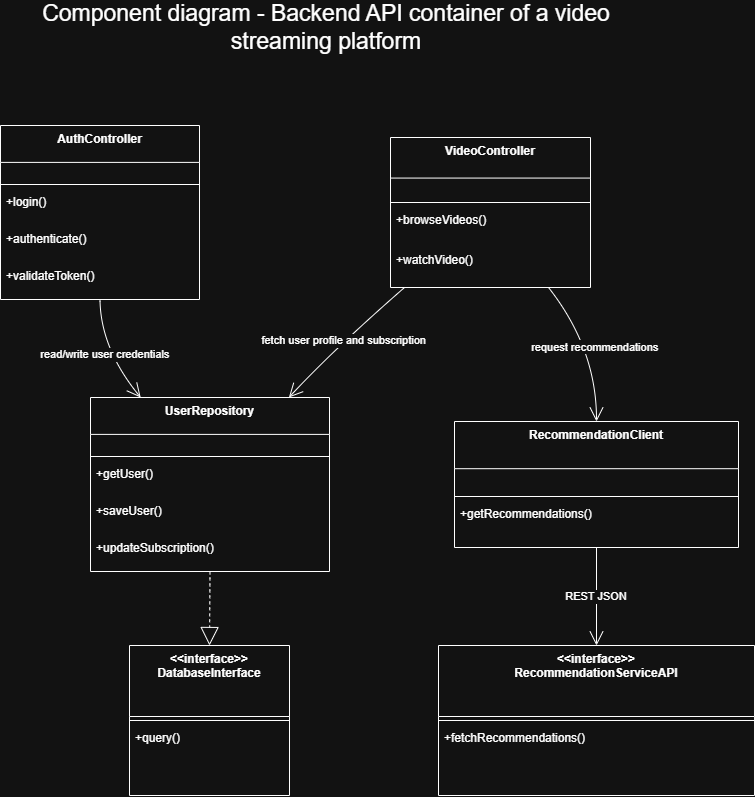

The diagram above was exported from draw.io. Its source (the exported page's mxGraphModel, read from the mxfile embedded in the PNG):
<mxGraphModel dx="822" dy="1088" grid="0" gridSize="10" guides="1" tooltips="1" connect="1" arrows="1" fold="1" page="0" pageScale="1" pageWidth="1169" pageHeight="1654" math="0" shadow="0">
  <root>
    <mxCell id="0" />
    <mxCell id="1" parent="0" />
    <mxCell id="2" parent="1" style="swimlane;fontStyle=1;align=center;verticalAlign=top;childLayout=stackLayout;horizontal=1;startSize=36.888888888888886;horizontalStack=0;resizeParent=1;resizeParentMax=0;resizeLast=0;collapsible=0;marginBottom=0;" value="AuthController" vertex="1">
      <mxGeometry height="174" width="199" x="8" y="8" as="geometry" />
    </mxCell>
    <mxCell id="3" parent="2" style="line;strokeWidth=1;fillColor=none;align=left;verticalAlign=middle;spacingTop=-1;spacingLeft=3;spacingRight=3;rotatable=0;labelPosition=right;points=[];portConstraint=eastwest;strokeColor=inherit;" vertex="1">
      <mxGeometry height="8" width="199" y="55" as="geometry" />
    </mxCell>
    <mxCell id="4" parent="2" style="text;strokeColor=none;fillColor=none;align=left;verticalAlign=top;spacingLeft=4;spacingRight=4;overflow=hidden;rotatable=0;points=[[0,0.5],[1,0.5]];portConstraint=eastwest;" value="+login()" vertex="1">
      <mxGeometry height="37" width="199" y="63" as="geometry" />
    </mxCell>
    <mxCell id="5" parent="2" style="text;strokeColor=none;fillColor=none;align=left;verticalAlign=top;spacingLeft=4;spacingRight=4;overflow=hidden;rotatable=0;points=[[0,0.5],[1,0.5]];portConstraint=eastwest;" value="+authenticate()" vertex="1">
      <mxGeometry height="37" width="199" y="100" as="geometry" />
    </mxCell>
    <mxCell id="6" parent="2" style="text;strokeColor=none;fillColor=none;align=left;verticalAlign=top;spacingLeft=4;spacingRight=4;overflow=hidden;rotatable=0;points=[[0,0.5],[1,0.5]];portConstraint=eastwest;" value="+validateToken()" vertex="1">
      <mxGeometry height="37" width="199" y="137" as="geometry" />
    </mxCell>
    <mxCell id="7" parent="1" style="swimlane;fontStyle=1;align=center;verticalAlign=top;childLayout=stackLayout;horizontal=1;startSize=40.57142857142857;horizontalStack=0;resizeParent=1;resizeParentMax=0;resizeLast=0;collapsible=0;marginBottom=0;" value="VideoController" vertex="1">
      <mxGeometry height="150" width="200" x="398" y="20" as="geometry" />
    </mxCell>
    <mxCell id="8" parent="7" style="line;strokeWidth=1;fillColor=none;align=left;verticalAlign=middle;spacingTop=-1;spacingLeft=3;spacingRight=3;rotatable=0;labelPosition=right;points=[];portConstraint=eastwest;strokeColor=inherit;" vertex="1">
      <mxGeometry height="8" width="200" y="61" as="geometry" />
    </mxCell>
    <mxCell id="9" parent="7" style="text;strokeColor=none;fillColor=none;align=left;verticalAlign=top;spacingLeft=4;spacingRight=4;overflow=hidden;rotatable=0;points=[[0,0.5],[1,0.5]];portConstraint=eastwest;" value="+browseVideos()" vertex="1">
      <mxGeometry height="41" width="200" y="69" as="geometry" />
    </mxCell>
    <mxCell id="10" parent="7" style="text;strokeColor=none;fillColor=none;align=left;verticalAlign=top;spacingLeft=4;spacingRight=4;overflow=hidden;rotatable=0;points=[[0,0.5],[1,0.5]];portConstraint=eastwest;" value="+watchVideo()" vertex="1">
      <mxGeometry height="41" width="200" y="109" as="geometry" />
    </mxCell>
    <mxCell id="11" parent="1" style="swimlane;fontStyle=1;align=center;verticalAlign=top;childLayout=stackLayout;horizontal=1;startSize=47.2;horizontalStack=0;resizeParent=1;resizeParentMax=0;resizeLast=0;collapsible=0;marginBottom=0;" value="RecommendationClient" vertex="1">
      <mxGeometry height="126" width="284" x="462" y="304" as="geometry" />
    </mxCell>
    <mxCell id="12" parent="11" style="line;strokeWidth=1;fillColor=none;align=left;verticalAlign=middle;spacingTop=-1;spacingLeft=3;spacingRight=3;rotatable=0;labelPosition=right;points=[];portConstraint=eastwest;strokeColor=inherit;" vertex="1">
      <mxGeometry height="8" width="284" y="71" as="geometry" />
    </mxCell>
    <mxCell id="13" parent="11" style="text;strokeColor=none;fillColor=none;align=left;verticalAlign=top;spacingLeft=4;spacingRight=4;overflow=hidden;rotatable=0;points=[[0,0.5],[1,0.5]];portConstraint=eastwest;" value="+getRecommendations()" vertex="1">
      <mxGeometry height="47" width="284" y="79" as="geometry" />
    </mxCell>
    <mxCell id="14" parent="1" style="swimlane;fontStyle=1;align=center;verticalAlign=top;childLayout=stackLayout;horizontal=1;startSize=36.888888888888886;horizontalStack=0;resizeParent=1;resizeParentMax=0;resizeLast=0;collapsible=0;marginBottom=0;" value="UserRepository" vertex="1">
      <mxGeometry height="174" width="239" x="98" y="280" as="geometry" />
    </mxCell>
    <mxCell id="15" parent="14" style="line;strokeWidth=1;fillColor=none;align=left;verticalAlign=middle;spacingTop=-1;spacingLeft=3;spacingRight=3;rotatable=0;labelPosition=right;points=[];portConstraint=eastwest;strokeColor=inherit;" vertex="1">
      <mxGeometry height="8" width="239" y="55" as="geometry" />
    </mxCell>
    <mxCell id="16" parent="14" style="text;strokeColor=none;fillColor=none;align=left;verticalAlign=top;spacingLeft=4;spacingRight=4;overflow=hidden;rotatable=0;points=[[0,0.5],[1,0.5]];portConstraint=eastwest;" value="+getUser()" vertex="1">
      <mxGeometry height="37" width="239" y="63" as="geometry" />
    </mxCell>
    <mxCell id="17" parent="14" style="text;strokeColor=none;fillColor=none;align=left;verticalAlign=top;spacingLeft=4;spacingRight=4;overflow=hidden;rotatable=0;points=[[0,0.5],[1,0.5]];portConstraint=eastwest;" value="+saveUser()" vertex="1">
      <mxGeometry height="37" width="239" y="100" as="geometry" />
    </mxCell>
    <mxCell id="18" parent="14" style="text;strokeColor=none;fillColor=none;align=left;verticalAlign=top;spacingLeft=4;spacingRight=4;overflow=hidden;rotatable=0;points=[[0,0.5],[1,0.5]];portConstraint=eastwest;" value="+updateSubscription()" vertex="1">
      <mxGeometry height="37" width="239" y="137" as="geometry" />
    </mxCell>
    <mxCell id="19" parent="1" style="swimlane;fontStyle=1;align=center;verticalAlign=top;childLayout=stackLayout;horizontal=1;startSize=71;horizontalStack=0;resizeParent=1;resizeParentMax=0;resizeLast=0;collapsible=0;marginBottom=0;" value="&lt;&lt;interface&gt;&gt;&#10;RecommendationServiceAPI" vertex="1">
      <mxGeometry height="150" width="316" x="446" y="528" as="geometry" />
    </mxCell>
    <mxCell id="20" parent="19" style="line;strokeWidth=1;fillColor=none;align=left;verticalAlign=middle;spacingTop=-1;spacingLeft=3;spacingRight=3;rotatable=0;labelPosition=right;points=[];portConstraint=eastwest;strokeColor=inherit;" vertex="1">
      <mxGeometry height="8" width="316" y="71" as="geometry" />
    </mxCell>
    <mxCell id="21" parent="19" style="text;strokeColor=none;fillColor=none;align=left;verticalAlign=top;spacingLeft=4;spacingRight=4;overflow=hidden;rotatable=0;points=[[0,0.5],[1,0.5]];portConstraint=eastwest;" value="+fetchRecommendations()" vertex="1">
      <mxGeometry height="47" width="316" y="79" as="geometry" />
    </mxCell>
    <mxCell id="22" parent="1" style="swimlane;fontStyle=1;align=center;verticalAlign=top;childLayout=stackLayout;horizontal=1;startSize=71;horizontalStack=0;resizeParent=1;resizeParentMax=0;resizeLast=0;collapsible=0;marginBottom=0;" value="&lt;&lt;interface&gt;&gt;&#10;DatabaseInterface" vertex="1">
      <mxGeometry height="150" width="160" x="137" y="528" as="geometry" />
    </mxCell>
    <mxCell id="23" parent="22" style="line;strokeWidth=1;fillColor=none;align=left;verticalAlign=middle;spacingTop=-1;spacingLeft=3;spacingRight=3;rotatable=0;labelPosition=right;points=[];portConstraint=eastwest;strokeColor=inherit;" vertex="1">
      <mxGeometry height="8" width="160" y="71" as="geometry" />
    </mxCell>
    <mxCell id="24" parent="22" style="text;strokeColor=none;fillColor=none;align=left;verticalAlign=top;spacingLeft=4;spacingRight=4;overflow=hidden;rotatable=0;points=[[0,0.5],[1,0.5]];portConstraint=eastwest;" value="+query()" vertex="1">
      <mxGeometry height="47" width="160" y="79" as="geometry" />
    </mxCell>
    <mxCell id="25" edge="1" parent="1" source="2" style="curved=1;startArrow=none;endArrow=open;endSize=12;exitX=0.5;exitY=1;entryX=0.21;entryY=0;" target="14" value="read/write user credentials">
      <mxGeometry relative="1" as="geometry">
        <Array as="points">
          <mxPoint x="108" y="231" />
        </Array>
      </mxGeometry>
    </mxCell>
    <mxCell id="26" edge="1" parent="1" source="7" style="curved=1;startArrow=none;endArrow=open;endSize=12;exitX=0.79;exitY=1;entryX=0.5;entryY=0;" target="11" value="request recommendations">
      <mxGeometry relative="1" as="geometry">
        <Array as="points">
          <mxPoint x="604" y="231" />
        </Array>
      </mxGeometry>
    </mxCell>
    <mxCell id="27" edge="1" parent="1" source="7" style="curved=1;startArrow=none;endArrow=open;endSize=12;exitX=0.07;exitY=1;entryX=0.83;entryY=0;" target="14" value="fetch user profile and subscription">
      <mxGeometry relative="1" as="geometry">
        <Array as="points">
          <mxPoint x="342" y="231" />
        </Array>
      </mxGeometry>
    </mxCell>
    <mxCell id="28" edge="1" parent="1" source="11" style="curved=1;startArrow=none;endArrow=open;endSize=12;exitX=0.5;exitY=1;entryX=0.5;entryY=0;" target="19" value="REST JSON">
      <mxGeometry relative="1" as="geometry">
        <Array as="points" />
      </mxGeometry>
    </mxCell>
    <mxCell id="29" edge="1" parent="1" source="14" style="curved=1;dashed=1;startArrow=none;endArrow=block;endSize=16;endFill=0;exitX=0.5;exitY=1;entryX=0.5;entryY=0;" target="22" value="">
      <mxGeometry relative="1" as="geometry">
        <Array as="points" />
      </mxGeometry>
    </mxCell>
    <mxCell id="YiRIg3Bcr7d5c8B3QL46-29" parent="1" style="text;html=1;whiteSpace=wrap;strokeColor=none;fillColor=none;align=center;verticalAlign=middle;rounded=0;fontSize=16;" value="&lt;font style=&quot;font-size: 23px;&quot;&gt;Component diagram - Backend API container of a video streaming platform&lt;/font&gt;" vertex="1">
      <mxGeometry height="30" width="574" x="47" y="-105" as="geometry" />
    </mxCell>
  </root>
</mxGraphModel>